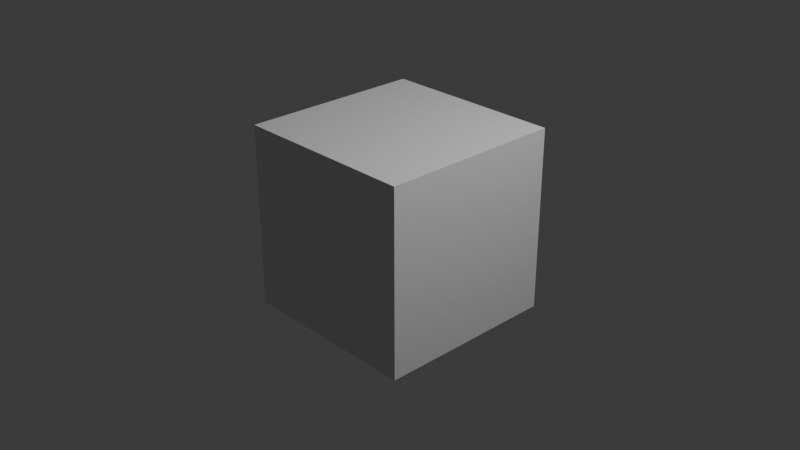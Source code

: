 # Source: startup.blend  (saved by Blender 5.1.30; exported with 4.5.12 LTS)
import bpy
from mathutils import Matrix  # noqa: F401  (used for matrix-valued properties, if any)

bpy.ops.wm.read_factory_settings(use_empty=True)
scene = bpy.context.scene
scene.name = 'Scene'

# ---- collections
col_collection = bpy.data.collections.new('Collection'); scene.collection.children.link(col_collection)

# ---- materials (node trees are filled in below, after node groups)
mat_material = bpy.data.materials.new('Material')
mat_material.alpha_threshold = 0.0
mat_material.use_backface_culling_lightprobe_volume = False
mat_material.use_transparent_shadow = False
mat_material.roughness = 0.5
mat_material.line_color = (0.0, 0.0, 0.0, 1.0)

# ---- material node trees
mat_material.use_nodes = True; mat_material.node_tree.nodes.clear()
_N = mat_material.node_tree.nodes; _L = mat_material.node_tree.links
n0 = _N.new('ShaderNodeOutputMaterial'); n0.name = 'Material Output'; n0.location = (300, 300)
n1 = _N.new('ShaderNodeBsdfPrincipled'); n1.name = 'Principled BSDF'; n1.location = (10, 300)
n1.inputs[3].default_value = 1.45
_L.new(n1.outputs[0], n0.inputs[0])
n0.is_active_output = True

# ---- world
world_world = bpy.data.worlds.new('World'); scene.world = world_world
world_world.use_nodes = True; world_world.node_tree.nodes.clear()
_N = world_world.node_tree.nodes; _L = world_world.node_tree.links
n0 = _N.new('ShaderNodeOutputWorld'); n0.name = 'World Output'; n0.location = (300, 300)
n1 = _N.new('ShaderNodeBackground'); n1.name = 'Background'; n1.location = (10, 300)
n1.inputs[0].default_value = (0.05088, 0.05088, 0.05088, 1.0)
_L.new(n1.outputs[0], n0.inputs[0])
n0.is_active_output = True
world_world.color = (0.05088, 0.05088, 0.05088)
world_world.use_sun_shadow = False
world_world.sun_shadow_jitter_overblur = 0.0

# ---- cameras
cam_camera = bpy.data.cameras.new('Camera')
cam_camera.clip_end = 100.0
cam_camera.ortho_scale = 7.314

# ---- lights
light_light = bpy.data.lights.new('Light', 'POINT')
light_light.transmission_factor = 0.0
light_light.energy = 1000.0
light_light.shadow_soft_size = 0.1
light_light.shadow_maximum_resolution = 0.006
light_light.use_absolute_resolution = True

# ---- meshes
me_cube = bpy.data.meshes.new('Cube')
me_cube.from_pydata([(1.0, 1.0, 1.0), (1.0, 1.0, -1.0), (1.0, -1.0, 1.0), (1.0, -1.0, -1.0), (-1.0, 1.0, 1.0), (-1.0, 1.0, -1.0), (-1.0, -1.0, 1.0), (-1.0, -1.0, -1.0)], [], [(0, 4, 6, 2), (3, 2, 6, 7), (7, 6, 4, 5), (5, 1, 3, 7), (1, 0, 2, 3), (5, 4, 0, 1)])
_uv = me_cube.uv_layers.new(name='UVMap')
_uv.uv.foreach_set('vector', [0.625, 0.5, 0.875, 0.5, 0.875, 0.75, 0.625, 0.75, 0.375, 0.75, 0.625, 0.75, 0.625, 1.0, 0.375, 1.0, 0.375, 0.0, 0.625, 0.0, 0.625, 0.25, 0.375, 0.25, 0.125, 0.5, 0.375, 0.5, 0.375, 0.75, 0.125, 0.75, 0.375, 0.5, 0.625, 0.5, 0.625, 0.75, 0.375, 0.75, 0.375, 0.25, 0.625, 0.25, 0.625, 0.5, 0.375, 0.5])
me_cube.materials.append(mat_material)
me_cube.use_mirror_vertex_groups = False
me_cube.update()

# ---- objects
ob_cube = bpy.data.objects.new('Cube', me_cube)
ob_light = bpy.data.objects.new('Light', light_light)
ob_camera = bpy.data.objects.new('Camera', cam_camera)

# ---- transforms, parenting, visibility, modifiers, constraints
ob_cube.location = (0.0, 0.0, 0.0)
ob_cube.lock_rotations_4d = False
ob_cube.empty_display_type = 'ARROWS'
ob_cube.lineart.crease_threshold = 0.0
ob_light.location = (4.076, 1.005, 5.904)
ob_light.rotation_euler = (0.6503, 0.05522, 1.866)
ob_light.lock_rotations_4d = False
ob_light.empty_display_type = 'ARROWS'
ob_light.color = (0.0, 0.0, 0.0, 0.0)
ob_light.lineart.crease_threshold = 0.0
ob_camera.location = (7.359, -6.926, 4.958)
ob_camera.rotation_euler = (1.109, 0.0, 0.8149)
ob_camera.lock_rotations_4d = False
ob_camera.empty_display_type = 'ARROWS'
ob_camera.color = (0.0, 0.0, 0.0, 0.0)
ob_camera.display_type = 'WIRE'
ob_camera.lineart.crease_threshold = 0.0

# ---- collection membership
col_collection.objects.link(ob_cube)
col_collection.objects.link(ob_light)
col_collection.objects.link(ob_camera)

# ---- scene / render settings (as saved in the file)
scene.camera = ob_camera
scene.frame_start = 1; scene.frame_end = 250; scene.frame_set(1)
scene.render.engine = 'BLENDER_EEVEE_NEXT'
scene.render.image_settings.file_format = 'FFMPEG'
scene.render.image_settings.color_mode = 'RGB'
scene.render.resolution_x = 3840
scene.render.resolution_y = 2160
scene.render.resolution_percentage = 50
scene.render.fps = 30
scene.render.bake_bias = 0.0
scene.render.bake_samples = 0
scene.cycles.denoising_use_gpu = True
scene.eevee.ray_tracing_options.trace_max_roughness = 0.0
bpy.context.view_layer.update()

